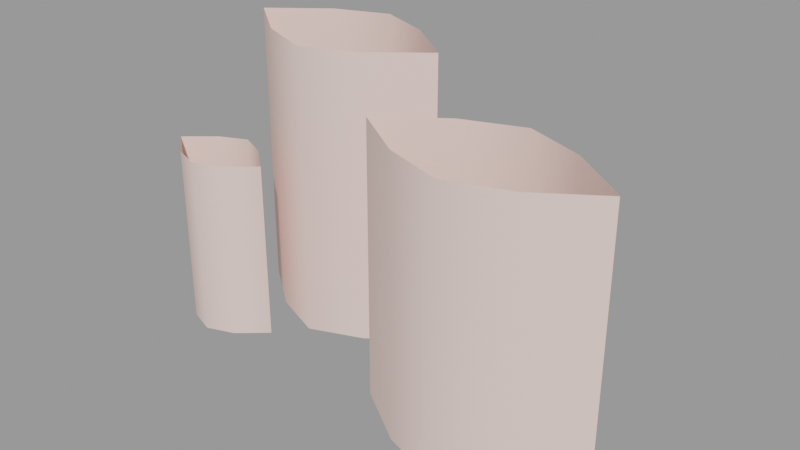# Source: foliage_clump3.blend  (saved by Blender 2.92.15; exported with 4.5.12 LTS)
import bpy
from mathutils import Matrix  # noqa: F401  (used for matrix-valued properties, if any)

bpy.ops.wm.read_factory_settings(use_empty=True)
scene = bpy.context.scene
scene.name = 'foliage_clump3.qc'

# ---- collections
col_foliage_clump3 = bpy.data.collections.new('foliage_clump3'); scene.collection.children.link(col_foliage_clump3)

# ---- materials (node trees are filled in below, after node groups)
mat_foliage1 = bpy.data.materials.new('foliage1')
mat_foliage1.use_transparent_shadow = False
mat_foliage1.diffuse_color = (0.8805, 0.6595, 0.5988, 1.0)

# ---- material node trees

# ---- meshes
me_foliage_clump3 = bpy.data.meshes.new('foliage_clump3')
me_foliage_clump3.from_pydata([(-10.25, -3.105, 0.08983), (-10.25, -3.157, 25.91), (-10.25, -3.157, 0.08983), (9.967, -4.815, 38.59), (18.23, 1.167, -0.08874), (9.967, -4.815, -0.08874), (18.23, 1.167, 38.59), (26.5, 4.236, -0.08874), (26.5, 4.237, 38.59), (34.77, 1.167, 38.59), (34.77, 1.167, -0.08874), (43.03, -4.815, 38.59), (43.03, -4.815, -0.08874), (18.23, -10.49, -0.08874), (9.967, -4.933, 38.59), (9.967, -4.933, -0.08874), (18.23, -10.49, 38.59), (26.5, -13.24, -0.08874), (26.5, -13.24, 38.59), (34.77, -10.49, 38.59), (34.77, -10.49, -0.08874), (43.03, -4.933, 38.59), (43.03, -4.933, -0.08874), (8.451, 10.37, 41.98), (0.7256, 4.268, 0.01545), (8.451, 10.37, 0.01545), (0.7256, 4.268, 41.98), (-7.0, 1.187, 0.01545), (-7.0, 1.186, 41.98), (-14.73, 4.268, 41.98), (-14.73, 4.268, 0.01545), (-22.45, 10.37, 41.98), (-22.45, 10.37, 0.01545), (0.7256, 16.31, 0.01545), (8.451, 10.37, 41.98), (8.451, 10.37, 0.01545), (0.7256, 16.31, 41.98), (-7.0, 19.31, 0.01545), (-7.0, 19.31, 41.98), (-14.73, 16.31, 41.98), (-14.73, 16.31, 0.01545), (-22.45, 10.37, 41.98), (-22.45, 10.37, 0.01545), (-14.25, -6.604, 0.08983), (-14.25, -6.604, 25.91), (-18.25, -8.063, 0.08983), (-18.25, -8.063, 25.91), (-22.25, -6.604, 25.91), (-22.25, -6.604, 0.08983), (-26.25, -3.157, 25.91), (-26.25, -3.157, 0.08983), (-26.25, -3.105, 25.91), (-22.25, 0.2451, 0.08983), (-26.25, -3.105, 0.08983), (-22.25, 0.2451, 25.91), (-18.25, 2.063, 0.08983), (-18.25, 2.063, 25.91), (-14.25, 0.2451, 25.91), (-14.25, 0.2451, 0.08983), (-10.25, -3.105, 25.91)], [], [(0, 1, 2), (3, 4, 5), (3, 6, 4), (7, 4, 6), (7, 6, 8), (7, 8, 9), (7, 9, 10), (11, 10, 9), (11, 12, 10), (13, 14, 15), (13, 16, 14), (17, 16, 13), (17, 18, 16), (19, 18, 17), (19, 17, 20), (21, 19, 20), (21, 20, 22), (23, 24, 25), (23, 26, 24), (26, 27, 24), (26, 28, 27), (29, 27, 28), (29, 30, 27), (31, 30, 29), (31, 32, 30), (33, 34, 35), (33, 36, 34), (36, 33, 37), (36, 37, 38), (37, 39, 38), (37, 40, 39), (41, 39, 40), (41, 40, 42), (1, 43, 2), (1, 44, 43), (44, 45, 43), (44, 46, 45), (45, 46, 47), (45, 47, 48), (48, 47, 49), (48, 49, 50), (51, 52, 53), (51, 54, 52), (55, 52, 54), (55, 54, 56), (55, 56, 57), (55, 57, 58), (59, 58, 57), (59, 0, 58)])
me_foliage_clump3.polygons.foreach_set('use_smooth', [True] * 49)
_uv = me_foliage_clump3.uv_layers.new(name='UVMap')
_uv.uv.foreach_set('vector', [0.8456, 0.09641, 0.845, 0.09641, 0.845, 0.09641, 0.744, 1.0, 0.6942, 0.1984, 0.744, 0.1984, 0.744, 1.0, 0.6942, 1.0, 0.6942, 0.1984, 0.6445, 0.1984, 0.6942, 0.1984, 0.6942, 1.0, 0.6445, 0.1984, 0.6942, 1.0, 0.6445, 1.0, 0.6445, 0.1984, 0.6445, 1.0, 0.5948, 1.0, 0.6445, 0.1984, 0.5948, 1.0, 0.5948, 0.1984, 0.5451, 1.0, 0.5948, 0.1984, 0.5948, 1.0, 0.5451, 1.0, 0.5451, 0.1984, 0.5948, 0.1984, 0.6942, 0.1984, 0.744, 1.0, 0.744, 0.1984, 0.6942, 0.1984, 0.6942, 1.0, 0.744, 1.0, 0.6445, 0.1984, 0.6942, 1.0, 0.6942, 0.1984, 0.6445, 0.1984, 0.6445, 1.0, 0.6942, 1.0, 0.5948, 1.0, 0.6445, 1.0, 0.6445, 0.1984, 0.5948, 1.0, 0.6445, 0.1984, 0.5948, 0.1984, 0.5451, 1.0, 0.5948, 1.0, 0.5948, 0.1984, 0.5451, 1.0, 0.5948, 0.1984, 0.5451, 0.1984, 0.2921, 1.0, 0.2222, 0.1984, 0.2921, 0.1984, 0.2921, 1.0, 0.2222, 1.0, 0.2222, 0.1984, 0.2222, 1.0, 0.1523, 0.1984, 0.2222, 0.1984, 0.2222, 1.0, 0.1523, 1.0, 0.1523, 0.1984, 0.08246, 1.0, 0.1523, 0.1984, 0.1523, 1.0, 0.08246, 1.0, 0.08246, 0.1984, 0.1523, 0.1984, 0.0126, 1.0, 0.08246, 0.1984, 0.08246, 1.0, 0.0126, 1.0, 0.0126, 0.1984, 0.08246, 0.1984, 0.2222, 0.1984, 0.2921, 1.0, 0.2921, 0.1984, 0.2222, 0.1984, 0.2222, 1.0, 0.2921, 1.0, 0.2222, 1.0, 0.2222, 0.1984, 0.1523, 0.1984, 0.2222, 1.0, 0.1523, 0.1984, 0.1523, 1.0, 0.1523, 0.1984, 0.08246, 1.0, 0.1523, 1.0, 0.1523, 0.1984, 0.08246, 0.1984, 0.08246, 1.0, 0.0126, 1.0, 0.08246, 1.0, 0.08246, 0.1984, 0.0126, 1.0, 0.08246, 0.1984, 0.0126, 0.1984, 0.8009, 1.0, 0.8506, 0.09484, 0.8009, 0.09484, 0.8009, 1.0, 0.8506, 1.0, 0.8506, 0.09484, 0.8506, 1.0, 0.9004, 0.09484, 0.8506, 0.09484, 0.8506, 1.0, 0.9004, 1.0, 0.9004, 0.09484, 0.9004, 0.09484, 0.9004, 1.0, 0.9501, 1.0, 0.9004, 0.09484, 0.9501, 1.0, 0.9501, 0.09484, 0.9501, 0.09484, 0.9501, 1.0, 0.9998, 1.0, 0.9501, 0.09484, 0.9998, 1.0, 0.9998, 0.09484, 0.9998, 1.0, 0.9501, 0.09484, 0.9998, 0.09484, 0.9998, 1.0, 0.9501, 1.0, 0.9501, 0.09484, 0.9004, 0.09484, 0.9501, 0.09484, 0.9501, 1.0, 0.9004, 0.09484, 0.9501, 1.0, 0.9004, 1.0, 0.9004, 0.09484, 0.9004, 1.0, 0.8506, 1.0, 0.9004, 0.09484, 0.8506, 1.0, 0.8506, 0.09484, 0.8009, 1.0, 0.8506, 0.09484, 0.8506, 1.0, 0.8009, 1.0, 0.8009, 0.09484, 0.8506, 0.09484])
me_foliage_clump3.materials.append(mat_foliage1)
me_foliage_clump3.use_remesh_fix_poles = True
me_foliage_clump3.use_remesh_preserve_attributes = False
me_foliage_clump3.use_mirror_vertex_groups = False
me_foliage_clump3.update()
me_foliage_clump3.normals_split_custom_set([tuple(v) for v in zip(*[iter([0.9061, 0.4231, -1.296e-05, 0.9091, -0.4167, 0.0001685, 0.9091, -0.4167, -4.771e-07, -0.5862, 0.8102, -2.088e-06, -0.4715, 0.8819, -2.259e-06, -0.5862, 0.8102, -2.04e-06, -0.5862, 0.8102, -2.088e-06, -0.4715, 0.8819, -2.177e-06, -0.4715, 0.8819, -2.259e-06, 2.024e-08, 1.0, -2.541e-06, -0.4715, 0.8819, -2.259e-06, -0.4715, 0.8819, -2.177e-06, 2.024e-08, 1.0, -2.541e-06, -0.4715, 0.8819, -2.177e-06, 2.429e-07, 1.0, -2.327e-06, 2.024e-08, 1.0, -2.541e-06, 2.429e-07, 1.0, -2.327e-06, 0.4715, 0.8819, -2.165e-06, 2.024e-08, 1.0, -2.541e-06, 0.4715, 0.8819, -2.165e-06, 0.4715, 0.8819, -2.232e-06, 0.5862, 0.8102, -2.066e-06, 0.4715, 0.8819, -2.232e-06, 0.4715, 0.8819, -2.165e-06, 0.5862, 0.8102, -2.066e-06, 0.5862, 0.8102, -2.006e-06, 0.4715, 0.8819, -2.232e-06, -0.4407, -0.8977, -1.707e-06, -0.5576, -0.8301, -1.598e-06, -0.5576, -0.8301, -1.565e-06, -0.4407, -0.8977, -1.707e-06, -0.4407, -0.8977, -1.665e-06, -0.5576, -0.8301, -1.598e-06, 9.998e-08, -1.0, -1.868e-06, -0.4407, -0.8977, -1.665e-06, -0.4407, -0.8977, -1.707e-06, 9.998e-08, -1.0, -1.868e-06, 2.5e-07, -1.0, -1.766e-06, -0.4407, -0.8977, -1.665e-06, 0.4407, -0.8977, -1.652e-06, 2.5e-07, -1.0, -1.766e-06, 9.998e-08, -1.0, -1.868e-06, 0.4407, -0.8977, -1.652e-06, 9.998e-08, -1.0, -1.868e-06, 0.4407, -0.8977, -1.691e-06, 0.5576, -0.8301, -1.585e-06, 0.4407, -0.8977, -1.652e-06, 0.4407, -0.8977, -1.691e-06, 0.5576, -0.8301, -1.585e-06, 0.4407, -0.8977, -1.691e-06, 0.5576, -0.8301, -1.585e-06, 0.6197, -0.7848, -1.772e-06, 0.5003, -0.8658, -1.909e-06, 0.6197, -0.7849, -1.662e-06, 0.6197, -0.7848, -1.772e-06, 0.5003, -0.8658, -1.878e-06, 0.5003, -0.8658, -1.909e-06, 0.5003, -0.8658, -1.878e-06, -4.085e-08, -1.0, -2.247e-06, 0.5003, -0.8658, -1.909e-06, 0.5003, -0.8658, -1.878e-06, 0.0, -1.0, -2.041e-06, -4.085e-08, -1.0, -2.247e-06, -0.5003, -0.8658, -1.885e-06, -4.085e-08, -1.0, -2.247e-06, 0.0, -1.0, -2.041e-06, -0.5003, -0.8658, -1.885e-06, -0.5003, -0.8658, -1.935e-06, -4.085e-08, -1.0, -2.247e-06, -0.6197, -0.7849, -1.791e-06, -0.5003, -0.8658, -1.935e-06, -0.5003, -0.8658, -1.885e-06, -0.6197, -0.7849, -1.791e-06, -0.6197, -0.7849, -1.681e-06, -0.5003, -0.8658, -1.935e-06, 0.491, 0.8712, -1.817e-06, 0.6099, 0.7925, -1.615e-06, 0.6099, 0.7925, -1.678e-06, 0.491, 0.8712, -1.817e-06, 0.491, 0.8712, -1.669e-06, 0.6099, 0.7925, -1.615e-06, 0.491, 0.8712, -1.669e-06, 0.491, 0.8712, -1.817e-06, -2.035e-08, 1.0, -2.077e-06, 0.491, 0.8712, -1.669e-06, -2.035e-08, 1.0, -2.077e-06, -8.142e-08, 1.0, -1.788e-06, -2.035e-08, 1.0, -2.077e-06, -0.491, 0.8712, -1.712e-06, -8.142e-08, 1.0, -1.788e-06, -2.035e-08, 1.0, -2.077e-06, -0.491, 0.8712, -1.851e-06, -0.491, 0.8712, -1.712e-06, -0.6099, 0.7925, -1.673e-06, -0.491, 0.8712, -1.712e-06, -0.491, 0.8712, -1.851e-06, -0.6099, 0.7925, -1.673e-06, -0.491, 0.8712, -1.851e-06, -0.6099, 0.7925, -1.641e-06, 0.9091, -0.4167, 0.0001685, 0.506, -0.8625, -1.301e-06, 0.9091, -0.4167, -4.771e-07, 0.9091, -0.4167, 0.0001685, 0.506, -0.8625, -1.417e-06, 0.506, -0.8625, -1.301e-06, 0.506, -0.8625, -1.417e-06, 3.13e-07, -1.0, -1.696e-06, 0.506, -0.8625, -1.301e-06, 0.506, -0.8625, -1.417e-06, -2.222e-07, -1.0, -1.514e-06, 3.13e-07, -1.0, -1.696e-06, 3.13e-07, -1.0, -1.696e-06, -2.222e-07, -1.0, -1.514e-06, -0.506, -0.8625, -1.386e-06, 3.13e-07, -1.0, -1.696e-06, -0.506, -0.8625, -1.386e-06, -0.506, -0.8625, -1.292e-06, -0.506, -0.8625, -1.292e-06, -0.506, -0.8625, -1.386e-06, -0.6528, -0.7576, -1.237e-06, -0.506, -0.8625, -1.292e-06, -0.6528, -0.7576, -1.237e-06, -0.6528, -0.7576, -8.954e-07, -0.642, 0.7667, -1.519e-06, -0.5328, 0.8462, -1.685e-06, -0.642, 0.7667, -1.543e-06, -0.642, 0.7667, -1.519e-06, -0.5328, 0.8462, -1.559e-06, -0.5328, 0.8462, -1.685e-06, 8.337e-08, 1.0, -1.93e-06, -0.5328, 0.8462, -1.685e-06, -0.5328, 0.8462, -1.559e-06, 8.337e-08, 1.0, -1.93e-06, -0.5328, 0.8462, -1.559e-06, -2.293e-07, 1.0, -1.699e-06, 8.337e-08, 1.0, -1.93e-06, -2.293e-07, 1.0, -1.699e-06, 0.5328, 0.8462, -1.542e-06, 8.337e-08, 1.0, -1.93e-06, 0.5328, 0.8462, -1.542e-06, 0.5328, 0.8462, -1.678e-06, 0.642, 0.7667, -1.497e-06, 0.5328, 0.8462, -1.678e-06, 0.5328, 0.8462, -1.542e-06, 0.642, 0.7667, -1.497e-06, 0.9061, 0.4231, 1.919e-05, 0.5328, 0.8462, -1.678e-06])] * 3)])
arm_foliage_clump3_qc_skeleton = bpy.data.armatures.new('foliage_clump3.qc_skeleton')  # bones are not reproduced

# ---- objects
ob_foliage_clump3_qc_skeleton = bpy.data.objects.new('foliage_clump3.qc_skeleton', arm_foliage_clump3_qc_skeleton)
ob_foliage_clump3 = bpy.data.objects.new('foliage_clump3', me_foliage_clump3)

# ---- transforms, parenting, visibility, modifiers, constraints
ob_foliage_clump3_qc_skeleton.location = (0.0, 0.0, 0.0)
ob_foliage_clump3_qc_skeleton.show_in_front = True
ob_foliage_clump3_qc_skeleton.lineart.crease_threshold = 0.0
ob_foliage_clump3.parent = ob_foliage_clump3_qc_skeleton
ob_foliage_clump3.location = (0.0, 0.0, 0.0)
ob_foliage_clump3.lineart.crease_threshold = 0.0
_vg = ob_foliage_clump3.vertex_groups.new(name='static_prop')
_vg.add([0, 1, 2, 3, 4, 5, 6, 7, 8, 9, 10, 11, 12, 13, 14, 15, 16, 17, 18, 19, 20, 21, 22, 23, 24, 25, 26, 27, 28, 29, 30, 31, 32, 33, 34, 35, 36, 37, 38, 39, 40, 41, 42, 43, 44, 45, 46, 47, 48, 49, 50, 51, 52, 53, 54, 55, 56, 57, 58, 59], 1.0, 'REPLACE')
_m = ob_foliage_clump3.modifiers.new('Armature', 'ARMATURE')
_m.object = ob_foliage_clump3_qc_skeleton

# ---- collection membership
scene.collection.objects.link(ob_foliage_clump3_qc_skeleton)
scene.collection.objects.link(ob_foliage_clump3)
col_foliage_clump3.objects.link(ob_foliage_clump3_qc_skeleton)
col_foliage_clump3.objects.link(ob_foliage_clump3)

# ---- scene / render settings (as saved in the file)
scene.frame_start = 1; scene.frame_end = 250; scene.frame_set(0)
scene.render.engine = 'BLENDER_EEVEE_NEXT'
scene.cycles.use_denoising = False
scene.cycles.samples = 128
scene.cycles.sampling_pattern = 'TABULATED_SOBOL'
scene.cycles.use_adaptive_sampling = False
scene.cycles.use_light_tree = False
scene.view_settings.view_transform = 'Filmic'
bpy.context.view_layer.update()

# ---- added for rendering (the .blend has no active camera and no usable light): camera, sun + grey world if the file has none
cam_auto = bpy.data.cameras.new('AutoCamera')
cam_auto.lens = 50.0
cam_auto.sensor_width = 36.0
cam_auto.clip_end = 1418.33
ob_auto_camera = bpy.data.objects.new('AutoCamera', cam_auto)
scene.collection.objects.link(ob_auto_camera)
ob_auto_camera.location = (89.2085, -93.942, 85.6016)
ob_auto_camera.rotation_euler = (1.09748, -7.21219e-08, 0.694738)
scene.camera = ob_auto_camera
light_auto_sun = bpy.data.lights.new('AutoSun', 'SUN')
light_auto_sun.energy = 3.0
light_auto_sun.angle = 0.0523599
ob_auto_sun = bpy.data.objects.new('AutoSun', light_auto_sun)
scene.collection.objects.link(ob_auto_sun)
ob_auto_sun.rotation_euler = (0.872665, 0.174533, 0.523599)
if scene.world is None:
    world_auto = bpy.data.worlds.new('AutoWorld')
    world_auto.color = (0.3, 0.3, 0.3)
    scene.world = world_auto
bpy.context.view_layer.update()
